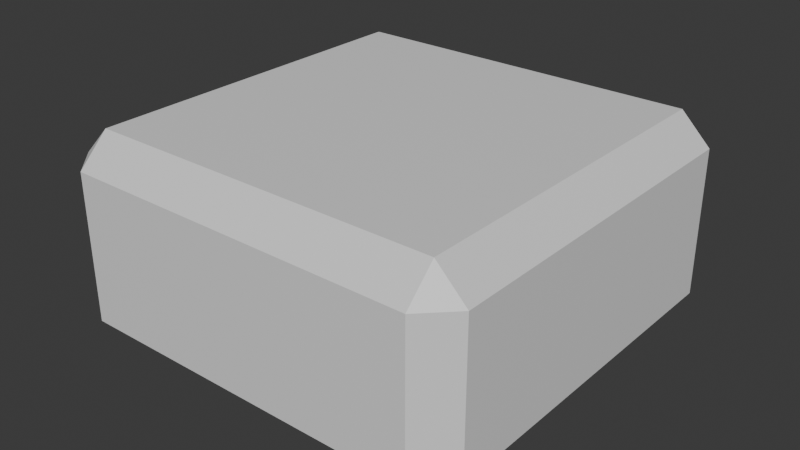# Source: Tile.blend  (saved by Blender 4.0.36; exported with 4.5.12 LTS)
import bpy
from mathutils import Matrix  # noqa: F401  (used for matrix-valued properties, if any)

bpy.ops.wm.read_factory_settings(use_empty=True)
scene = bpy.context.scene
scene.name = 'Scene'

# ---- collections
col_collection = bpy.data.collections.new('Collection'); scene.collection.children.link(col_collection)

# ---- materials (node trees are filled in below, after node groups)
mat_material = bpy.data.materials.new('Material')
mat_material.alpha_threshold = 0.0
mat_material.use_transparent_shadow = False
mat_material.roughness = 0.5
mat_material.line_color = (0.0, 0.0, 0.0, 1.0)

# ---- material node trees
mat_material.use_nodes = True; mat_material.node_tree.nodes.clear()
_N = mat_material.node_tree.nodes; _L = mat_material.node_tree.links
n0 = _N.new('ShaderNodeOutputMaterial'); n0.name = 'Material Output'; n0.location = (300, 300)
n1 = _N.new('ShaderNodeBsdfPrincipled'); n1.name = 'Principled BSDF'; n1.location = (10, 300)
n1.inputs[3].default_value = 1.45
_L.new(n1.outputs[0], n0.inputs[0])
n0.is_active_output = True

# ---- world
world_world = bpy.data.worlds.new('World'); scene.world = world_world
world_world.use_nodes = True; world_world.node_tree.nodes.clear()
_N = world_world.node_tree.nodes; _L = world_world.node_tree.links
n0 = _N.new('ShaderNodeOutputWorld'); n0.name = 'World Output'; n0.location = (300, 300)
n1 = _N.new('ShaderNodeBackground'); n1.name = 'Background'; n1.location = (10, 300)
n1.inputs[0].default_value = (0.05088, 0.05088, 0.05088, 1.0)
_L.new(n1.outputs[0], n0.inputs[0])
n0.is_active_output = True
world_world.color = (0.05088, 0.05088, 0.05088)
world_world.use_sun_shadow = False
world_world.sun_shadow_jitter_overblur = 0.0

# ---- meshes
me_cube = bpy.data.meshes.new('Cube')
me_cube.from_pydata([(0.8554, 1.0, 0.3554), (0.8554, 0.8554, 0.5), (1.0, 0.8554, 0.3554), (0.8554, 0.8554, -0.5), (0.8554, 1.0, -0.3554), (1.0, 0.8554, -0.3554), (1.0, -0.8554, 0.3554), (0.8554, -0.8554, 0.5), (0.8554, -1.0, 0.3554), (1.0, -0.8554, -0.3554), (0.8554, -1.0, -0.3554), (0.8554, -0.8554, -0.5), (-0.8554, 1.0, 0.3554), (-1.0, 0.8554, 0.3554), (-0.8554, 0.8554, 0.5), (-1.0, 0.8554, -0.3554), (-0.8554, 1.0, -0.3554), (-0.8554, 0.8554, -0.5), (-1.0, -0.8554, 0.3554), (-0.8554, -1.0, 0.3554), (-0.8554, -0.8554, 0.5), (-0.8554, -0.8554, -0.5), (-0.8554, -1.0, -0.3554), (-1.0, -0.8554, -0.3554)], [], [(17, 3, 11, 21), (23, 18, 13, 15), (10, 8, 19, 22), (1, 14, 20, 7), (5, 2, 6, 9), (0, 1, 2), (3, 4, 5), (6, 7, 8), (9, 10, 11), (12, 13, 14), (15, 16, 17), (18, 19, 20), (21, 22, 23), (17, 21, 23, 15), (3, 17, 16, 4), (2, 5, 4, 0), (22, 19, 18, 23), (8, 10, 9, 6), (12, 16, 15, 13), (7, 20, 19, 8), (1, 7, 6, 2), (21, 11, 10, 22), (20, 14, 13, 18), (14, 1, 0, 12), (11, 3, 5, 9), (16, 12, 0, 4)])
_uv = me_cube.uv_layers.new(name='UVMap')
_uv.uv.foreach_set('vector', [0.1431, 0.5181, 0.3569, 0.5181, 0.3569, 0.7319, 0.1431, 0.7319, 0.4112, 0.01808, 0.5888, 0.01808, 0.5888, 0.2319, 0.4112, 0.2319, 0.4112, 0.7681, 0.5888, 0.7681, 0.5888, 0.9819, 0.4112, 0.9819, 0.6431, 0.5181, 0.8569, 0.5181, 0.8569, 0.7319, 0.6431, 0.7319, 0.4112, 0.5181, 0.5888, 0.5181, 0.5888, 0.7319, 0.4112, 0.7319, 0.5888, 0.4819, 0.625, 0.4819, 0.5888, 0.5, 0.3569, 0.5181, 0.3569, 0.5, 0.375, 0.5181, 0.5888, 0.75, 0.625, 0.7681, 0.5888, 0.7681, 0.375, 0.7319, 0.3569, 0.75, 0.3569, 0.7319, 0.5888, 0.25, 0.5888, 0.2319, 0.625, 0.2319, 0.125, 0.5181, 0.1431, 0.5, 0.1431, 0.5181, 0.5888, 0.01808, 0.5888, 0.0, 0.625, 0.01808, 0.1431, 0.7319, 0.1431, 0.75, 0.125, 0.7319, 0.1431, 0.5181, 0.1431, 0.7319, 0.125, 0.7319, 0.125, 0.5181, 0.3569, 0.5181, 0.1431, 0.5181, 0.1431, 0.5, 0.3569, 0.5, 0.5888, 0.5181, 0.4112, 0.5181, 0.4112, 0.4819, 0.5888, 0.4819, 0.4112, 0.0, 0.5888, 0.0, 0.5888, 0.01808, 0.4112, 0.01808, 0.5888, 0.7681, 0.4112, 0.7681, 0.4112, 0.7319, 0.5888, 0.7319, 0.5888, 0.2681, 0.4112, 0.2681, 0.4112, 0.2319, 0.5888, 0.2319, 0.625, 0.7681, 0.625, 0.9819, 0.5888, 0.9819, 0.5888, 0.7681, 0.6431, 0.5181, 0.6431, 0.7319, 0.5888, 0.7319, 0.5888, 0.5181, 0.1431, 0.7319, 0.3569, 0.7319, 0.3569, 0.75, 0.1431, 0.75, 0.625, 0.01808, 0.625, 0.2319, 0.5888, 0.2319, 0.5888, 0.01808, 0.625, 0.2681, 0.625, 0.4819, 0.5888, 0.4819, 0.5888, 0.2681, 0.3569, 0.7319, 0.3569, 0.5181, 0.4112, 0.5181, 0.4112, 0.7319, 0.4112, 0.2681, 0.5888, 0.2681, 0.5888, 0.4819, 0.4112, 0.4819])
me_cube.materials.append(mat_material)
me_cube.use_mirror_vertex_groups = False
me_cube.update()

# ---- objects
ob_tile = bpy.data.objects.new('Tile', me_cube)

# ---- transforms, parenting, visibility, modifiers, constraints
ob_tile.location = (0.0, 0.0, 0.0)
ob_tile.lock_rotations_4d = False
ob_tile.empty_display_type = 'ARROWS'
ob_tile.lineart.crease_threshold = 0.0

# ---- collection membership
col_collection.objects.link(ob_tile)

# ---- scene / render settings (as saved in the file)
scene.frame_start = 1; scene.frame_end = 250; scene.frame_set(1)
scene.render.engine = 'BLENDER_EEVEE_NEXT'
scene.cycles.sampling_pattern = 'TABULATED_SOBOL'
bpy.context.view_layer.update()

# ---- added for rendering (the .blend has no active camera and no usable light): camera, sun
cam_auto = bpy.data.cameras.new('AutoCamera')
cam_auto.lens = 50.0
cam_auto.sensor_width = 36.0
cam_auto.clip_end = 1000.0
ob_auto_camera = bpy.data.objects.new('AutoCamera', cam_auto)
scene.collection.objects.link(ob_auto_camera)
ob_auto_camera.location = (2.77567, -3.33081, 2.22054)
ob_auto_camera.rotation_euler = (1.09748, -7.21219e-08, 0.694738)
scene.camera = ob_auto_camera
light_auto_sun = bpy.data.lights.new('AutoSun', 'SUN')
light_auto_sun.energy = 3.0
light_auto_sun.angle = 0.0523599
ob_auto_sun = bpy.data.objects.new('AutoSun', light_auto_sun)
scene.collection.objects.link(ob_auto_sun)
ob_auto_sun.rotation_euler = (0.872665, 0.174533, 0.523599)
bpy.context.view_layer.update()
